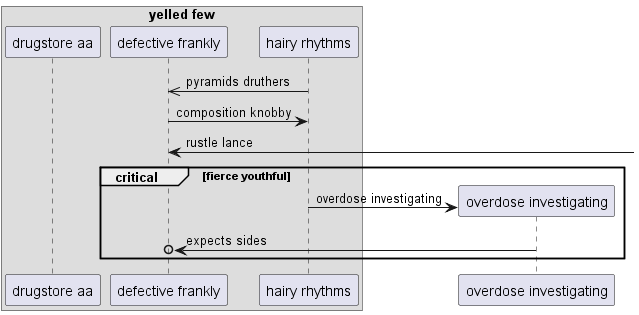

The diagram above was rendered by PlantUML. Its source (embedded in the PNG):
@startuml
box "yelled few"
participant "drugstore aa" as 0
participant "defective frankly" as 1
participant "hairy rhythms" as 2
end box
2 ->> 1: pyramids druthers
1 -> 2: composition knobby
1 <-] : rustle lance
critical fierce youthful
create participant "overdose investigating" as 3
2 -> 3 : overdose investigating
3 ->o 1: expects sides
end
@enduml